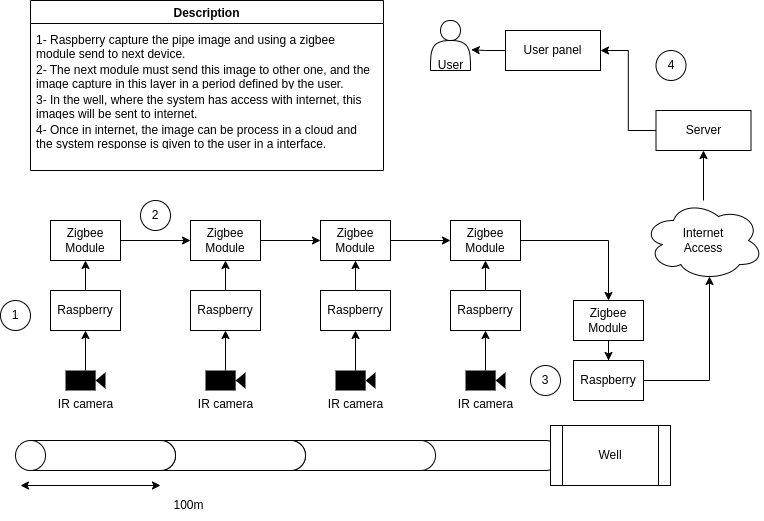

The diagram above was exported from draw.io. Its source (the exported page's mxGraphModel, read from the mxfile embedded in the PNG):
<mxGraphModel dx="1234" dy="1128" grid="1" gridSize="10" guides="1" tooltips="1" connect="1" arrows="1" fold="1" page="1" pageScale="1" pageWidth="850" pageHeight="1100" math="0" shadow="0">
  <root>
    <mxCell id="0" />
    <mxCell id="1" parent="0" />
    <mxCell id="78HYlWL4IJ93wiohQKpa-9" value="" style="group" vertex="1" connectable="0" parent="1">
      <mxGeometry x="143" y="480" width="557" height="70" as="geometry" />
    </mxCell>
    <mxCell id="78HYlWL4IJ93wiohQKpa-3" value="" style="shape=cylinder3;whiteSpace=wrap;html=1;boundedLbl=1;backgroundOutline=1;size=15;rotation=-90;" vertex="1" parent="78HYlWL4IJ93wiohQKpa-9">
      <mxGeometry x="352" y="-75" width="30" height="160" as="geometry" />
    </mxCell>
    <mxCell id="78HYlWL4IJ93wiohQKpa-4" value="" style="shape=cylinder3;whiteSpace=wrap;html=1;boundedLbl=1;backgroundOutline=1;size=15;rotation=-90;" vertex="1" parent="78HYlWL4IJ93wiohQKpa-9">
      <mxGeometry x="227" y="-75" width="30" height="160" as="geometry" />
    </mxCell>
    <mxCell id="78HYlWL4IJ93wiohQKpa-5" value="" style="shape=cylinder3;whiteSpace=wrap;html=1;boundedLbl=1;backgroundOutline=1;size=15;rotation=-90;" vertex="1" parent="78HYlWL4IJ93wiohQKpa-9">
      <mxGeometry x="97" y="-75" width="30" height="160" as="geometry" />
    </mxCell>
    <mxCell id="78HYlWL4IJ93wiohQKpa-6" value="" style="shape=cylinder3;whiteSpace=wrap;html=1;boundedLbl=1;backgroundOutline=1;size=15;rotation=-90;" vertex="1" parent="78HYlWL4IJ93wiohQKpa-9">
      <mxGeometry x="-33" y="-75" width="30" height="160" as="geometry" />
    </mxCell>
    <mxCell id="78HYlWL4IJ93wiohQKpa-7" value="" style="endArrow=classic;startArrow=classic;html=1;rounded=0;" edge="1" parent="78HYlWL4IJ93wiohQKpa-9">
      <mxGeometry width="50" height="50" relative="1" as="geometry">
        <mxPoint x="-93" y="35" as="sourcePoint" />
        <mxPoint x="47" y="35" as="targetPoint" />
      </mxGeometry>
    </mxCell>
    <mxCell id="78HYlWL4IJ93wiohQKpa-8" value="100m" style="text;html=1;align=center;verticalAlign=middle;resizable=0;points=[];autosize=1;strokeColor=none;fillColor=none;" vertex="1" parent="78HYlWL4IJ93wiohQKpa-9">
      <mxGeometry x="50" y="40" width="50" height="30" as="geometry" />
    </mxCell>
    <mxCell id="78HYlWL4IJ93wiohQKpa-40" value="Well" style="shape=process;whiteSpace=wrap;html=1;backgroundOutline=1;" vertex="1" parent="78HYlWL4IJ93wiohQKpa-9">
      <mxGeometry x="437" y="-25" width="120" height="60" as="geometry" />
    </mxCell>
    <mxCell id="78HYlWL4IJ93wiohQKpa-15" style="edgeStyle=orthogonalEdgeStyle;rounded=0;orthogonalLoop=1;jettySize=auto;html=1;entryX=0.5;entryY=1;entryDx=0;entryDy=0;" edge="1" parent="1" source="78HYlWL4IJ93wiohQKpa-10" target="78HYlWL4IJ93wiohQKpa-14">
      <mxGeometry relative="1" as="geometry" />
    </mxCell>
    <mxCell id="78HYlWL4IJ93wiohQKpa-10" value="IR camera" style="shape=mxgraph.signs.tech.video_camera;html=1;pointerEvents=1;fillColor=#000000;strokeColor=none;verticalLabelPosition=bottom;verticalAlign=top;align=center;" vertex="1" parent="1">
      <mxGeometry x="95" y="400" width="40" height="20" as="geometry" />
    </mxCell>
    <mxCell id="78HYlWL4IJ93wiohQKpa-24" style="edgeStyle=orthogonalEdgeStyle;rounded=0;orthogonalLoop=1;jettySize=auto;html=1;entryX=0.5;entryY=1;entryDx=0;entryDy=0;" edge="1" parent="1" source="78HYlWL4IJ93wiohQKpa-11" target="78HYlWL4IJ93wiohQKpa-20">
      <mxGeometry relative="1" as="geometry" />
    </mxCell>
    <mxCell id="78HYlWL4IJ93wiohQKpa-11" value="IR camera" style="shape=mxgraph.signs.tech.video_camera;html=1;pointerEvents=1;fillColor=#000000;strokeColor=none;verticalLabelPosition=bottom;verticalAlign=top;align=center;" vertex="1" parent="1">
      <mxGeometry x="235" y="400" width="40" height="20" as="geometry" />
    </mxCell>
    <mxCell id="78HYlWL4IJ93wiohQKpa-27" style="edgeStyle=orthogonalEdgeStyle;rounded=0;orthogonalLoop=1;jettySize=auto;html=1;entryX=0.5;entryY=1;entryDx=0;entryDy=0;" edge="1" parent="1" source="78HYlWL4IJ93wiohQKpa-12" target="78HYlWL4IJ93wiohQKpa-21">
      <mxGeometry relative="1" as="geometry" />
    </mxCell>
    <mxCell id="78HYlWL4IJ93wiohQKpa-12" value="IR camera" style="shape=mxgraph.signs.tech.video_camera;html=1;pointerEvents=1;fillColor=#000000;strokeColor=none;verticalLabelPosition=bottom;verticalAlign=top;align=center;" vertex="1" parent="1">
      <mxGeometry x="365" y="400" width="40" height="20" as="geometry" />
    </mxCell>
    <mxCell id="78HYlWL4IJ93wiohQKpa-31" style="edgeStyle=orthogonalEdgeStyle;rounded=0;orthogonalLoop=1;jettySize=auto;html=1;entryX=0.5;entryY=1;entryDx=0;entryDy=0;" edge="1" parent="1" source="78HYlWL4IJ93wiohQKpa-13" target="78HYlWL4IJ93wiohQKpa-22">
      <mxGeometry relative="1" as="geometry" />
    </mxCell>
    <mxCell id="78HYlWL4IJ93wiohQKpa-13" value="IR camera" style="shape=mxgraph.signs.tech.video_camera;html=1;pointerEvents=1;fillColor=#000000;strokeColor=none;verticalLabelPosition=bottom;verticalAlign=top;align=center;" vertex="1" parent="1">
      <mxGeometry x="495" y="400" width="40" height="20" as="geometry" />
    </mxCell>
    <mxCell id="78HYlWL4IJ93wiohQKpa-17" style="edgeStyle=orthogonalEdgeStyle;rounded=0;orthogonalLoop=1;jettySize=auto;html=1;entryX=0.5;entryY=1;entryDx=0;entryDy=0;" edge="1" parent="1" source="78HYlWL4IJ93wiohQKpa-14" target="78HYlWL4IJ93wiohQKpa-16">
      <mxGeometry relative="1" as="geometry" />
    </mxCell>
    <mxCell id="78HYlWL4IJ93wiohQKpa-14" value="Raspberry" style="rounded=0;whiteSpace=wrap;html=1;" vertex="1" parent="1">
      <mxGeometry x="80" y="320" width="70" height="40" as="geometry" />
    </mxCell>
    <mxCell id="78HYlWL4IJ93wiohQKpa-19" style="edgeStyle=orthogonalEdgeStyle;rounded=0;orthogonalLoop=1;jettySize=auto;html=1;entryX=0;entryY=0.5;entryDx=0;entryDy=0;" edge="1" parent="1" source="78HYlWL4IJ93wiohQKpa-16" target="78HYlWL4IJ93wiohQKpa-18">
      <mxGeometry relative="1" as="geometry" />
    </mxCell>
    <mxCell id="78HYlWL4IJ93wiohQKpa-16" value="Zigbee&lt;br&gt;Module" style="rounded=0;whiteSpace=wrap;html=1;" vertex="1" parent="1">
      <mxGeometry x="80" y="250" width="70" height="40" as="geometry" />
    </mxCell>
    <mxCell id="78HYlWL4IJ93wiohQKpa-26" style="edgeStyle=orthogonalEdgeStyle;rounded=0;orthogonalLoop=1;jettySize=auto;html=1;entryX=0;entryY=0.5;entryDx=0;entryDy=0;" edge="1" parent="1" source="78HYlWL4IJ93wiohQKpa-18" target="78HYlWL4IJ93wiohQKpa-23">
      <mxGeometry relative="1" as="geometry" />
    </mxCell>
    <mxCell id="78HYlWL4IJ93wiohQKpa-18" value="Zigbee&lt;br&gt;Module" style="rounded=0;whiteSpace=wrap;html=1;" vertex="1" parent="1">
      <mxGeometry x="220" y="250" width="70" height="40" as="geometry" />
    </mxCell>
    <mxCell id="78HYlWL4IJ93wiohQKpa-25" style="edgeStyle=orthogonalEdgeStyle;rounded=0;orthogonalLoop=1;jettySize=auto;html=1;entryX=0.5;entryY=1;entryDx=0;entryDy=0;" edge="1" parent="1" source="78HYlWL4IJ93wiohQKpa-20" target="78HYlWL4IJ93wiohQKpa-18">
      <mxGeometry relative="1" as="geometry" />
    </mxCell>
    <mxCell id="78HYlWL4IJ93wiohQKpa-20" value="Raspberry" style="rounded=0;whiteSpace=wrap;html=1;" vertex="1" parent="1">
      <mxGeometry x="220" y="320" width="70" height="40" as="geometry" />
    </mxCell>
    <mxCell id="78HYlWL4IJ93wiohQKpa-28" style="edgeStyle=orthogonalEdgeStyle;rounded=0;orthogonalLoop=1;jettySize=auto;html=1;" edge="1" parent="1" source="78HYlWL4IJ93wiohQKpa-21" target="78HYlWL4IJ93wiohQKpa-23">
      <mxGeometry relative="1" as="geometry" />
    </mxCell>
    <mxCell id="78HYlWL4IJ93wiohQKpa-21" value="Raspberry" style="rounded=0;whiteSpace=wrap;html=1;" vertex="1" parent="1">
      <mxGeometry x="350" y="320" width="70" height="40" as="geometry" />
    </mxCell>
    <mxCell id="78HYlWL4IJ93wiohQKpa-32" style="edgeStyle=orthogonalEdgeStyle;rounded=0;orthogonalLoop=1;jettySize=auto;html=1;entryX=0.5;entryY=1;entryDx=0;entryDy=0;" edge="1" parent="1" source="78HYlWL4IJ93wiohQKpa-22" target="78HYlWL4IJ93wiohQKpa-29">
      <mxGeometry relative="1" as="geometry" />
    </mxCell>
    <mxCell id="78HYlWL4IJ93wiohQKpa-22" value="Raspberry" style="rounded=0;whiteSpace=wrap;html=1;" vertex="1" parent="1">
      <mxGeometry x="480" y="320" width="70" height="40" as="geometry" />
    </mxCell>
    <mxCell id="78HYlWL4IJ93wiohQKpa-30" style="edgeStyle=orthogonalEdgeStyle;rounded=0;orthogonalLoop=1;jettySize=auto;html=1;entryX=0;entryY=0.5;entryDx=0;entryDy=0;" edge="1" parent="1" source="78HYlWL4IJ93wiohQKpa-23" target="78HYlWL4IJ93wiohQKpa-29">
      <mxGeometry relative="1" as="geometry" />
    </mxCell>
    <mxCell id="78HYlWL4IJ93wiohQKpa-23" value="Zigbee&lt;br&gt;Module" style="rounded=0;whiteSpace=wrap;html=1;" vertex="1" parent="1">
      <mxGeometry x="350" y="250" width="70" height="40" as="geometry" />
    </mxCell>
    <mxCell id="78HYlWL4IJ93wiohQKpa-44" style="edgeStyle=orthogonalEdgeStyle;rounded=0;orthogonalLoop=1;jettySize=auto;html=1;entryX=0.5;entryY=0;entryDx=0;entryDy=0;" edge="1" parent="1" source="78HYlWL4IJ93wiohQKpa-29" target="78HYlWL4IJ93wiohQKpa-43">
      <mxGeometry relative="1" as="geometry" />
    </mxCell>
    <mxCell id="78HYlWL4IJ93wiohQKpa-29" value="Zigbee&lt;br&gt;Module" style="rounded=0;whiteSpace=wrap;html=1;" vertex="1" parent="1">
      <mxGeometry x="480" y="250" width="70" height="40" as="geometry" />
    </mxCell>
    <mxCell id="78HYlWL4IJ93wiohQKpa-46" style="edgeStyle=orthogonalEdgeStyle;rounded=0;orthogonalLoop=1;jettySize=auto;html=1;entryX=0.55;entryY=0.95;entryDx=0;entryDy=0;entryPerimeter=0;" edge="1" parent="1" source="78HYlWL4IJ93wiohQKpa-41">
      <mxGeometry relative="1" as="geometry">
        <mxPoint x="738.9999999999998" y="306" as="targetPoint" />
      </mxGeometry>
    </mxCell>
    <mxCell id="78HYlWL4IJ93wiohQKpa-41" value="Raspberry" style="rounded=0;whiteSpace=wrap;html=1;" vertex="1" parent="1">
      <mxGeometry x="603" y="390" width="70" height="40" as="geometry" />
    </mxCell>
    <mxCell id="78HYlWL4IJ93wiohQKpa-51" style="edgeStyle=orthogonalEdgeStyle;rounded=0;orthogonalLoop=1;jettySize=auto;html=1;entryX=1;entryY=0.5;entryDx=0;entryDy=0;startArrow=none;" edge="1" parent="1" source="78HYlWL4IJ93wiohQKpa-53" target="78HYlWL4IJ93wiohQKpa-50">
      <mxGeometry relative="1" as="geometry">
        <Array as="points" />
      </mxGeometry>
    </mxCell>
    <mxCell id="78HYlWL4IJ93wiohQKpa-55" style="edgeStyle=orthogonalEdgeStyle;rounded=0;orthogonalLoop=1;jettySize=auto;html=1;entryX=0.5;entryY=1;entryDx=0;entryDy=0;" edge="1" parent="1" source="78HYlWL4IJ93wiohQKpa-42" target="78HYlWL4IJ93wiohQKpa-53">
      <mxGeometry relative="1" as="geometry" />
    </mxCell>
    <mxCell id="78HYlWL4IJ93wiohQKpa-42" value="Internet &lt;br&gt;Access" style="ellipse;shape=cloud;whiteSpace=wrap;html=1;" vertex="1" parent="1">
      <mxGeometry x="673" y="230" width="120" height="80" as="geometry" />
    </mxCell>
    <mxCell id="78HYlWL4IJ93wiohQKpa-45" style="edgeStyle=orthogonalEdgeStyle;rounded=0;orthogonalLoop=1;jettySize=auto;html=1;" edge="1" parent="1" source="78HYlWL4IJ93wiohQKpa-43" target="78HYlWL4IJ93wiohQKpa-41">
      <mxGeometry relative="1" as="geometry" />
    </mxCell>
    <mxCell id="78HYlWL4IJ93wiohQKpa-43" value="Zigbee&lt;br&gt;Module" style="rounded=0;whiteSpace=wrap;html=1;" vertex="1" parent="1">
      <mxGeometry x="603" y="330" width="70" height="40" as="geometry" />
    </mxCell>
    <mxCell id="78HYlWL4IJ93wiohQKpa-48" value="" style="shape=actor;whiteSpace=wrap;html=1;" vertex="1" parent="1">
      <mxGeometry x="460" y="50" width="40" height="50" as="geometry" />
    </mxCell>
    <mxCell id="78HYlWL4IJ93wiohQKpa-49" value="User" style="text;html=1;align=center;verticalAlign=middle;resizable=0;points=[];autosize=1;strokeColor=none;fillColor=none;" vertex="1" parent="1">
      <mxGeometry x="455" y="80" width="50" height="30" as="geometry" />
    </mxCell>
    <mxCell id="78HYlWL4IJ93wiohQKpa-52" style="edgeStyle=orthogonalEdgeStyle;rounded=0;orthogonalLoop=1;jettySize=auto;html=1;entryX=1.018;entryY=0.585;entryDx=0;entryDy=0;entryPerimeter=0;" edge="1" parent="1" source="78HYlWL4IJ93wiohQKpa-50" target="78HYlWL4IJ93wiohQKpa-48">
      <mxGeometry relative="1" as="geometry" />
    </mxCell>
    <mxCell id="78HYlWL4IJ93wiohQKpa-50" value="User panel" style="rounded=0;whiteSpace=wrap;html=1;" vertex="1" parent="1">
      <mxGeometry x="535" y="60" width="95" height="40" as="geometry" />
    </mxCell>
    <mxCell id="78HYlWL4IJ93wiohQKpa-53" value="Server" style="rounded=0;whiteSpace=wrap;html=1;" vertex="1" parent="1">
      <mxGeometry x="685.5" y="140" width="95" height="40" as="geometry" />
    </mxCell>
    <mxCell id="78HYlWL4IJ93wiohQKpa-56" value="1" style="ellipse;whiteSpace=wrap;html=1;aspect=fixed;" vertex="1" parent="1">
      <mxGeometry x="30" y="330" width="30" height="30" as="geometry" />
    </mxCell>
    <mxCell id="78HYlWL4IJ93wiohQKpa-57" value="2" style="ellipse;whiteSpace=wrap;html=1;aspect=fixed;" vertex="1" parent="1">
      <mxGeometry x="170" y="230" width="30" height="30" as="geometry" />
    </mxCell>
    <mxCell id="78HYlWL4IJ93wiohQKpa-58" value="3" style="ellipse;whiteSpace=wrap;html=1;aspect=fixed;" vertex="1" parent="1">
      <mxGeometry x="560" y="395" width="30" height="30" as="geometry" />
    </mxCell>
    <mxCell id="78HYlWL4IJ93wiohQKpa-61" value="4" style="ellipse;whiteSpace=wrap;html=1;aspect=fixed;" vertex="1" parent="1">
      <mxGeometry x="685.5" y="80" width="30" height="30" as="geometry" />
    </mxCell>
    <mxCell id="78HYlWL4IJ93wiohQKpa-67" value="Description" style="swimlane;" vertex="1" parent="1">
      <mxGeometry x="60" y="30" width="353" height="170" as="geometry" />
    </mxCell>
    <mxCell id="78HYlWL4IJ93wiohQKpa-68" value="1- Raspberry capture the pipe image and using a zigbee module send to next device." style="text;strokeColor=none;fillColor=none;align=left;verticalAlign=middle;spacingLeft=4;spacingRight=4;overflow=hidden;points=[[0,0.5],[1,0.5]];portConstraint=eastwest;rotatable=0;whiteSpace=wrap;html=1;" vertex="1" parent="78HYlWL4IJ93wiohQKpa-67">
      <mxGeometry y="30" width="350" height="30" as="geometry" />
    </mxCell>
    <mxCell id="78HYlWL4IJ93wiohQKpa-69" value="2- The next module must send this image to other one, and the image capture in this layer in a period defined by the user." style="text;strokeColor=none;fillColor=none;align=left;verticalAlign=middle;spacingLeft=4;spacingRight=4;overflow=hidden;points=[[0,0.5],[1,0.5]];portConstraint=eastwest;rotatable=0;whiteSpace=wrap;html=1;" vertex="1" parent="78HYlWL4IJ93wiohQKpa-67">
      <mxGeometry y="60" width="350" height="30" as="geometry" />
    </mxCell>
    <mxCell id="78HYlWL4IJ93wiohQKpa-70" value="3- In the well, where the system has access with internet, this images will be sent to internet." style="text;strokeColor=none;fillColor=none;align=left;verticalAlign=middle;spacingLeft=4;spacingRight=4;overflow=hidden;points=[[0,0.5],[1,0.5]];portConstraint=eastwest;rotatable=0;whiteSpace=wrap;html=1;" vertex="1" parent="78HYlWL4IJ93wiohQKpa-67">
      <mxGeometry y="90" width="350" height="30" as="geometry" />
    </mxCell>
    <mxCell id="78HYlWL4IJ93wiohQKpa-71" value="4- Once in internet, the image can be process in a cloud and the system response is given to the user in a interface." style="text;strokeColor=none;fillColor=none;align=left;verticalAlign=middle;spacingLeft=4;spacingRight=4;overflow=hidden;points=[[0,0.5],[1,0.5]];portConstraint=eastwest;rotatable=0;whiteSpace=wrap;html=1;" vertex="1" parent="78HYlWL4IJ93wiohQKpa-67">
      <mxGeometry y="120" width="350" height="30" as="geometry" />
    </mxCell>
  </root>
</mxGraphModel>